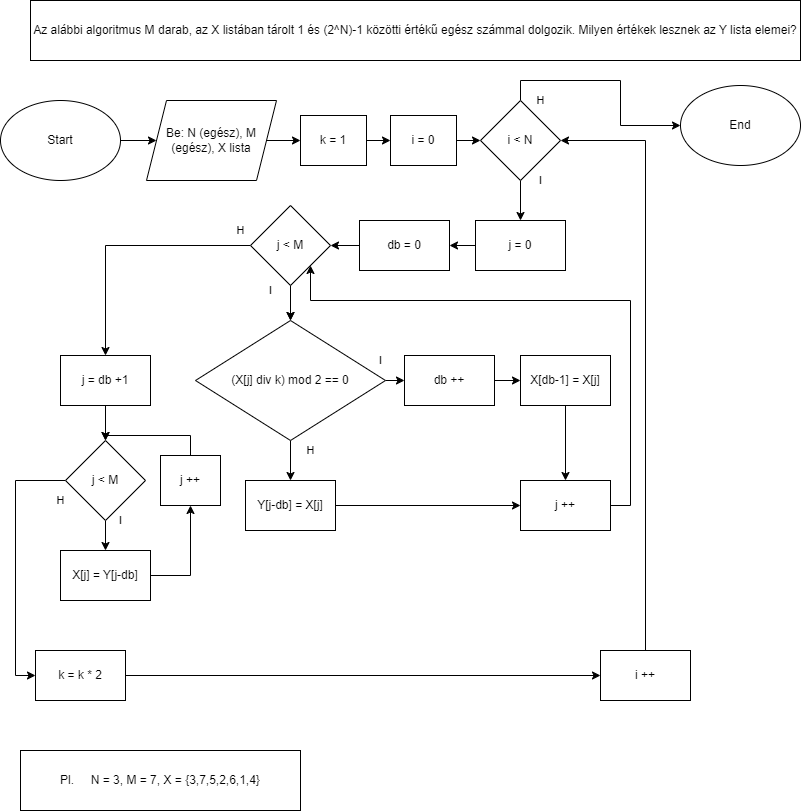

The diagram above was exported from draw.io. Its source (the exported page's mxGraphModel, read from the mxfile embedded in the PNG):
<mxGraphModel dx="1434" dy="780" grid="1" gridSize="10" guides="1" tooltips="1" connect="1" arrows="1" fold="1" page="1" pageScale="1" pageWidth="827" pageHeight="1169" math="0" shadow="0">
  <root>
    <mxCell id="0" />
    <mxCell id="1" parent="0" />
    <mxCell id="7HFFEbmZkOSZISkwrn5s-19" style="edgeStyle=orthogonalEdgeStyle;rounded=0;orthogonalLoop=1;jettySize=auto;html=1;exitX=1;exitY=0.5;exitDx=0;exitDy=0;entryX=0;entryY=0.5;entryDx=0;entryDy=0;" parent="1" source="7HFFEbmZkOSZISkwrn5s-1" target="7HFFEbmZkOSZISkwrn5s-2" edge="1">
      <mxGeometry relative="1" as="geometry" />
    </mxCell>
    <mxCell id="7HFFEbmZkOSZISkwrn5s-1" value="Start" style="ellipse;whiteSpace=wrap;html=1;" parent="1" vertex="1">
      <mxGeometry x="10" y="110" width="120" height="80" as="geometry" />
    </mxCell>
    <mxCell id="CNAgQDinfPZHw1l7ADvp-2" style="edgeStyle=orthogonalEdgeStyle;rounded=0;orthogonalLoop=1;jettySize=auto;html=1;exitX=1;exitY=0.5;exitDx=0;exitDy=0;entryX=0;entryY=0.5;entryDx=0;entryDy=0;" edge="1" parent="1" source="7HFFEbmZkOSZISkwrn5s-2" target="CNAgQDinfPZHw1l7ADvp-1">
      <mxGeometry relative="1" as="geometry" />
    </mxCell>
    <mxCell id="7HFFEbmZkOSZISkwrn5s-2" value="Be: N (egész), M (egész), X lista" style="shape=parallelogram;perimeter=parallelogramPerimeter;whiteSpace=wrap;html=1;fixedSize=1;" parent="1" vertex="1">
      <mxGeometry x="156" y="110" width="130" height="80" as="geometry" />
    </mxCell>
    <mxCell id="7HFFEbmZkOSZISkwrn5s-3" value="Az alábbi algoritmus M darab, az X listában tárolt 1 és (2^N)-1 közötti értékű egész számmal dolgozik. Milyen értékek lesznek az Y lista elemei?" style="rounded=0;whiteSpace=wrap;html=1;" parent="1" vertex="1">
      <mxGeometry x="40" y="10" width="770" height="60" as="geometry" />
    </mxCell>
    <mxCell id="7HFFEbmZkOSZISkwrn5s-21" style="edgeStyle=orthogonalEdgeStyle;rounded=0;orthogonalLoop=1;jettySize=auto;html=1;exitX=1;exitY=0.5;exitDx=0;exitDy=0;entryX=0;entryY=0.5;entryDx=0;entryDy=0;" parent="1" source="7HFFEbmZkOSZISkwrn5s-4" target="7HFFEbmZkOSZISkwrn5s-5" edge="1">
      <mxGeometry relative="1" as="geometry" />
    </mxCell>
    <mxCell id="7HFFEbmZkOSZISkwrn5s-4" value="i = 0" style="rounded=0;whiteSpace=wrap;html=1;" parent="1" vertex="1">
      <mxGeometry x="400" y="125" width="66" height="50" as="geometry" />
    </mxCell>
    <mxCell id="7HFFEbmZkOSZISkwrn5s-22" value="I" style="edgeStyle=orthogonalEdgeStyle;rounded=0;orthogonalLoop=1;jettySize=auto;html=1;exitX=0.5;exitY=1;exitDx=0;exitDy=0;entryX=0.5;entryY=0;entryDx=0;entryDy=0;" parent="1" source="7HFFEbmZkOSZISkwrn5s-5" target="7HFFEbmZkOSZISkwrn5s-8" edge="1">
      <mxGeometry x="-1" y="20" relative="1" as="geometry">
        <mxPoint as="offset" />
      </mxGeometry>
    </mxCell>
    <mxCell id="7HFFEbmZkOSZISkwrn5s-53" value="H" style="edgeStyle=orthogonalEdgeStyle;rounded=0;orthogonalLoop=1;jettySize=auto;html=1;exitX=0.5;exitY=0;exitDx=0;exitDy=0;" parent="1" source="7HFFEbmZkOSZISkwrn5s-5" target="7HFFEbmZkOSZISkwrn5s-51" edge="1">
      <mxGeometry x="-0.6444" y="-20" relative="1" as="geometry">
        <mxPoint as="offset" />
      </mxGeometry>
    </mxCell>
    <mxCell id="7HFFEbmZkOSZISkwrn5s-5" value="i &amp;lt; N" style="rhombus;whiteSpace=wrap;html=1;" parent="1" vertex="1">
      <mxGeometry x="490" y="110" width="80" height="80" as="geometry" />
    </mxCell>
    <mxCell id="7HFFEbmZkOSZISkwrn5s-25" style="edgeStyle=orthogonalEdgeStyle;rounded=0;orthogonalLoop=1;jettySize=auto;html=1;exitX=0.5;exitY=1;exitDx=0;exitDy=0;entryX=0.5;entryY=0;entryDx=0;entryDy=0;" parent="1" source="7HFFEbmZkOSZISkwrn5s-6" target="7HFFEbmZkOSZISkwrn5s-11" edge="1">
      <mxGeometry relative="1" as="geometry" />
    </mxCell>
    <mxCell id="7HFFEbmZkOSZISkwrn5s-54" value="I" style="edgeStyle=orthogonalEdgeStyle;rounded=0;orthogonalLoop=1;jettySize=auto;html=1;" parent="1" source="7HFFEbmZkOSZISkwrn5s-6" target="7HFFEbmZkOSZISkwrn5s-11" edge="1">
      <mxGeometry x="-0.7778" y="-20" relative="1" as="geometry">
        <mxPoint as="offset" />
      </mxGeometry>
    </mxCell>
    <mxCell id="7HFFEbmZkOSZISkwrn5s-55" value="H" style="edgeStyle=orthogonalEdgeStyle;rounded=0;orthogonalLoop=1;jettySize=auto;html=1;exitX=0;exitY=0.5;exitDx=0;exitDy=0;entryX=0.5;entryY=0;entryDx=0;entryDy=0;" parent="1" source="7HFFEbmZkOSZISkwrn5s-6" target="7HFFEbmZkOSZISkwrn5s-16" edge="1">
      <mxGeometry x="-0.9216" y="-15" relative="1" as="geometry">
        <mxPoint as="offset" />
      </mxGeometry>
    </mxCell>
    <mxCell id="7HFFEbmZkOSZISkwrn5s-6" value="j &amp;lt; M" style="rhombus;whiteSpace=wrap;html=1;" parent="1" vertex="1">
      <mxGeometry x="260" y="215" width="80" height="80" as="geometry" />
    </mxCell>
    <mxCell id="7HFFEbmZkOSZISkwrn5s-50" style="edgeStyle=orthogonalEdgeStyle;rounded=0;orthogonalLoop=1;jettySize=auto;html=1;exitX=0.5;exitY=0;exitDx=0;exitDy=0;entryX=1;entryY=0.5;entryDx=0;entryDy=0;" parent="1" source="7HFFEbmZkOSZISkwrn5s-7" target="7HFFEbmZkOSZISkwrn5s-5" edge="1">
      <mxGeometry relative="1" as="geometry" />
    </mxCell>
    <mxCell id="7HFFEbmZkOSZISkwrn5s-7" value="i ++" style="rounded=0;whiteSpace=wrap;html=1;" parent="1" vertex="1">
      <mxGeometry x="610" y="660" width="90" height="50" as="geometry" />
    </mxCell>
    <mxCell id="7HFFEbmZkOSZISkwrn5s-23" style="edgeStyle=orthogonalEdgeStyle;rounded=0;orthogonalLoop=1;jettySize=auto;html=1;exitX=0;exitY=0.5;exitDx=0;exitDy=0;entryX=1;entryY=0.5;entryDx=0;entryDy=0;" parent="1" source="7HFFEbmZkOSZISkwrn5s-8" target="7HFFEbmZkOSZISkwrn5s-9" edge="1">
      <mxGeometry relative="1" as="geometry" />
    </mxCell>
    <mxCell id="7HFFEbmZkOSZISkwrn5s-8" value="j = 0" style="rounded=0;whiteSpace=wrap;html=1;" parent="1" vertex="1">
      <mxGeometry x="485" y="230" width="90" height="50" as="geometry" />
    </mxCell>
    <mxCell id="7HFFEbmZkOSZISkwrn5s-24" style="edgeStyle=orthogonalEdgeStyle;rounded=0;orthogonalLoop=1;jettySize=auto;html=1;exitX=0;exitY=0.5;exitDx=0;exitDy=0;entryX=1;entryY=0.5;entryDx=0;entryDy=0;" parent="1" source="7HFFEbmZkOSZISkwrn5s-9" target="7HFFEbmZkOSZISkwrn5s-6" edge="1">
      <mxGeometry relative="1" as="geometry" />
    </mxCell>
    <mxCell id="7HFFEbmZkOSZISkwrn5s-9" value="db = 0" style="rounded=0;whiteSpace=wrap;html=1;" parent="1" vertex="1">
      <mxGeometry x="369" y="230" width="90" height="50" as="geometry" />
    </mxCell>
    <mxCell id="7HFFEbmZkOSZISkwrn5s-26" value="I" style="edgeStyle=orthogonalEdgeStyle;rounded=0;orthogonalLoop=1;jettySize=auto;html=1;exitX=1;exitY=0.5;exitDx=0;exitDy=0;entryX=0;entryY=0.5;entryDx=0;entryDy=0;" parent="1" source="7HFFEbmZkOSZISkwrn5s-11" target="7HFFEbmZkOSZISkwrn5s-12" edge="1">
      <mxGeometry x="-1" y="21" relative="1" as="geometry">
        <mxPoint x="-5" y="1" as="offset" />
      </mxGeometry>
    </mxCell>
    <mxCell id="7HFFEbmZkOSZISkwrn5s-33" value="H" style="edgeStyle=orthogonalEdgeStyle;rounded=0;orthogonalLoop=1;jettySize=auto;html=1;exitX=0.5;exitY=1;exitDx=0;exitDy=0;entryX=0.5;entryY=0;entryDx=0;entryDy=0;" parent="1" source="7HFFEbmZkOSZISkwrn5s-11" target="7HFFEbmZkOSZISkwrn5s-14" edge="1">
      <mxGeometry x="-0.5" y="20" relative="1" as="geometry">
        <mxPoint as="offset" />
      </mxGeometry>
    </mxCell>
    <mxCell id="7HFFEbmZkOSZISkwrn5s-11" value="(X[j] div k) mod 2 == 0" style="rhombus;whiteSpace=wrap;html=1;" parent="1" vertex="1">
      <mxGeometry x="205" y="330" width="190" height="120" as="geometry" />
    </mxCell>
    <mxCell id="7HFFEbmZkOSZISkwrn5s-27" style="edgeStyle=orthogonalEdgeStyle;rounded=0;orthogonalLoop=1;jettySize=auto;html=1;exitX=1;exitY=0.5;exitDx=0;exitDy=0;entryX=0;entryY=0.5;entryDx=0;entryDy=0;" parent="1" source="7HFFEbmZkOSZISkwrn5s-12" target="7HFFEbmZkOSZISkwrn5s-13" edge="1">
      <mxGeometry relative="1" as="geometry" />
    </mxCell>
    <mxCell id="7HFFEbmZkOSZISkwrn5s-12" value="db ++" style="rounded=0;whiteSpace=wrap;html=1;" parent="1" vertex="1">
      <mxGeometry x="414" y="365" width="90" height="50" as="geometry" />
    </mxCell>
    <mxCell id="7HFFEbmZkOSZISkwrn5s-37" style="edgeStyle=orthogonalEdgeStyle;rounded=0;orthogonalLoop=1;jettySize=auto;html=1;exitX=0.5;exitY=1;exitDx=0;exitDy=0;entryX=0.5;entryY=0;entryDx=0;entryDy=0;" parent="1" source="7HFFEbmZkOSZISkwrn5s-13" target="7HFFEbmZkOSZISkwrn5s-35" edge="1">
      <mxGeometry relative="1" as="geometry" />
    </mxCell>
    <mxCell id="7HFFEbmZkOSZISkwrn5s-13" value="X[db-1] = X[j]" style="rounded=0;whiteSpace=wrap;html=1;" parent="1" vertex="1">
      <mxGeometry x="530" y="365" width="90" height="50" as="geometry" />
    </mxCell>
    <mxCell id="7HFFEbmZkOSZISkwrn5s-36" style="edgeStyle=orthogonalEdgeStyle;rounded=0;orthogonalLoop=1;jettySize=auto;html=1;exitX=1;exitY=0.5;exitDx=0;exitDy=0;" parent="1" source="7HFFEbmZkOSZISkwrn5s-14" target="7HFFEbmZkOSZISkwrn5s-35" edge="1">
      <mxGeometry relative="1" as="geometry" />
    </mxCell>
    <mxCell id="7HFFEbmZkOSZISkwrn5s-14" value="Y[j-db] = X[j]" style="rounded=0;whiteSpace=wrap;html=1;" parent="1" vertex="1">
      <mxGeometry x="255" y="490" width="90" height="50" as="geometry" />
    </mxCell>
    <mxCell id="7HFFEbmZkOSZISkwrn5s-47" value="I" style="edgeStyle=orthogonalEdgeStyle;rounded=0;orthogonalLoop=1;jettySize=auto;html=1;exitX=0.5;exitY=1;exitDx=0;exitDy=0;" parent="1" source="7HFFEbmZkOSZISkwrn5s-15" target="7HFFEbmZkOSZISkwrn5s-17" edge="1">
      <mxGeometry x="-1" y="15" relative="1" as="geometry">
        <mxPoint as="offset" />
      </mxGeometry>
    </mxCell>
    <mxCell id="7HFFEbmZkOSZISkwrn5s-48" value="H" style="edgeStyle=orthogonalEdgeStyle;rounded=0;orthogonalLoop=1;jettySize=auto;html=1;exitX=0;exitY=0.5;exitDx=0;exitDy=0;entryX=0;entryY=0.5;entryDx=0;entryDy=0;" parent="1" source="7HFFEbmZkOSZISkwrn5s-15" target="7HFFEbmZkOSZISkwrn5s-18" edge="1">
      <mxGeometry x="-0.9623" y="20" relative="1" as="geometry">
        <mxPoint as="offset" />
      </mxGeometry>
    </mxCell>
    <mxCell id="7HFFEbmZkOSZISkwrn5s-15" value="j &amp;lt; M" style="rhombus;whiteSpace=wrap;html=1;" parent="1" vertex="1">
      <mxGeometry x="75" y="450" width="80" height="80" as="geometry" />
    </mxCell>
    <mxCell id="7HFFEbmZkOSZISkwrn5s-42" style="edgeStyle=orthogonalEdgeStyle;rounded=0;orthogonalLoop=1;jettySize=auto;html=1;exitX=0.5;exitY=1;exitDx=0;exitDy=0;entryX=0.5;entryY=0;entryDx=0;entryDy=0;" parent="1" source="7HFFEbmZkOSZISkwrn5s-16" target="7HFFEbmZkOSZISkwrn5s-15" edge="1">
      <mxGeometry relative="1" as="geometry" />
    </mxCell>
    <mxCell id="7HFFEbmZkOSZISkwrn5s-16" value="j = db +1" style="rounded=0;whiteSpace=wrap;html=1;" parent="1" vertex="1">
      <mxGeometry x="70" y="365" width="90" height="50" as="geometry" />
    </mxCell>
    <mxCell id="7HFFEbmZkOSZISkwrn5s-45" style="edgeStyle=orthogonalEdgeStyle;rounded=0;orthogonalLoop=1;jettySize=auto;html=1;exitX=1;exitY=0.5;exitDx=0;exitDy=0;entryX=0.5;entryY=1;entryDx=0;entryDy=0;" parent="1" source="7HFFEbmZkOSZISkwrn5s-17" target="7HFFEbmZkOSZISkwrn5s-43" edge="1">
      <mxGeometry relative="1" as="geometry" />
    </mxCell>
    <mxCell id="7HFFEbmZkOSZISkwrn5s-17" value="X[j] = Y[j-db]" style="rounded=0;whiteSpace=wrap;html=1;" parent="1" vertex="1">
      <mxGeometry x="70" y="560" width="90" height="50" as="geometry" />
    </mxCell>
    <mxCell id="7HFFEbmZkOSZISkwrn5s-49" style="edgeStyle=orthogonalEdgeStyle;rounded=0;orthogonalLoop=1;jettySize=auto;html=1;exitX=1;exitY=0.5;exitDx=0;exitDy=0;" parent="1" source="7HFFEbmZkOSZISkwrn5s-18" target="7HFFEbmZkOSZISkwrn5s-7" edge="1">
      <mxGeometry relative="1" as="geometry" />
    </mxCell>
    <mxCell id="7HFFEbmZkOSZISkwrn5s-18" value="k = k * 2" style="rounded=0;whiteSpace=wrap;html=1;" parent="1" vertex="1">
      <mxGeometry x="45" y="660" width="90" height="50" as="geometry" />
    </mxCell>
    <mxCell id="CNAgQDinfPZHw1l7ADvp-4" style="edgeStyle=orthogonalEdgeStyle;rounded=0;orthogonalLoop=1;jettySize=auto;html=1;exitX=1;exitY=0.5;exitDx=0;exitDy=0;entryX=1;entryY=1;entryDx=0;entryDy=0;" edge="1" parent="1" source="7HFFEbmZkOSZISkwrn5s-35" target="7HFFEbmZkOSZISkwrn5s-6">
      <mxGeometry relative="1" as="geometry">
        <Array as="points">
          <mxPoint x="640" y="515" />
          <mxPoint x="640" y="310" />
          <mxPoint x="320" y="310" />
        </Array>
      </mxGeometry>
    </mxCell>
    <mxCell id="7HFFEbmZkOSZISkwrn5s-35" value="j ++" style="rounded=0;whiteSpace=wrap;html=1;" parent="1" vertex="1">
      <mxGeometry x="530" y="490" width="90" height="50" as="geometry" />
    </mxCell>
    <mxCell id="7HFFEbmZkOSZISkwrn5s-46" style="edgeStyle=orthogonalEdgeStyle;rounded=0;orthogonalLoop=1;jettySize=auto;html=1;exitX=0.5;exitY=0;exitDx=0;exitDy=0;entryX=0.5;entryY=0;entryDx=0;entryDy=0;" parent="1" source="7HFFEbmZkOSZISkwrn5s-43" target="7HFFEbmZkOSZISkwrn5s-15" edge="1">
      <mxGeometry relative="1" as="geometry" />
    </mxCell>
    <mxCell id="7HFFEbmZkOSZISkwrn5s-43" value="j ++" style="rounded=0;whiteSpace=wrap;html=1;" parent="1" vertex="1">
      <mxGeometry x="170" y="465" width="60" height="50" as="geometry" />
    </mxCell>
    <mxCell id="7HFFEbmZkOSZISkwrn5s-51" value="End" style="ellipse;whiteSpace=wrap;html=1;" parent="1" vertex="1">
      <mxGeometry x="690" y="95" width="120" height="80" as="geometry" />
    </mxCell>
    <mxCell id="7HFFEbmZkOSZISkwrn5s-57" value="Pl.&amp;nbsp; &amp;nbsp; &amp;nbsp;N = 3, M = 7, X = {3,7,5,2,6,1,4}" style="rounded=0;whiteSpace=wrap;html=1;" parent="1" vertex="1">
      <mxGeometry x="30" y="760" width="280" height="60" as="geometry" />
    </mxCell>
    <mxCell id="CNAgQDinfPZHw1l7ADvp-3" style="edgeStyle=orthogonalEdgeStyle;rounded=0;orthogonalLoop=1;jettySize=auto;html=1;exitX=1;exitY=0.5;exitDx=0;exitDy=0;entryX=0;entryY=0.5;entryDx=0;entryDy=0;" edge="1" parent="1" source="CNAgQDinfPZHw1l7ADvp-1" target="7HFFEbmZkOSZISkwrn5s-4">
      <mxGeometry relative="1" as="geometry" />
    </mxCell>
    <mxCell id="CNAgQDinfPZHw1l7ADvp-1" value="k = 1" style="rounded=0;whiteSpace=wrap;html=1;" vertex="1" parent="1">
      <mxGeometry x="310" y="125" width="66" height="50" as="geometry" />
    </mxCell>
  </root>
</mxGraphModel>